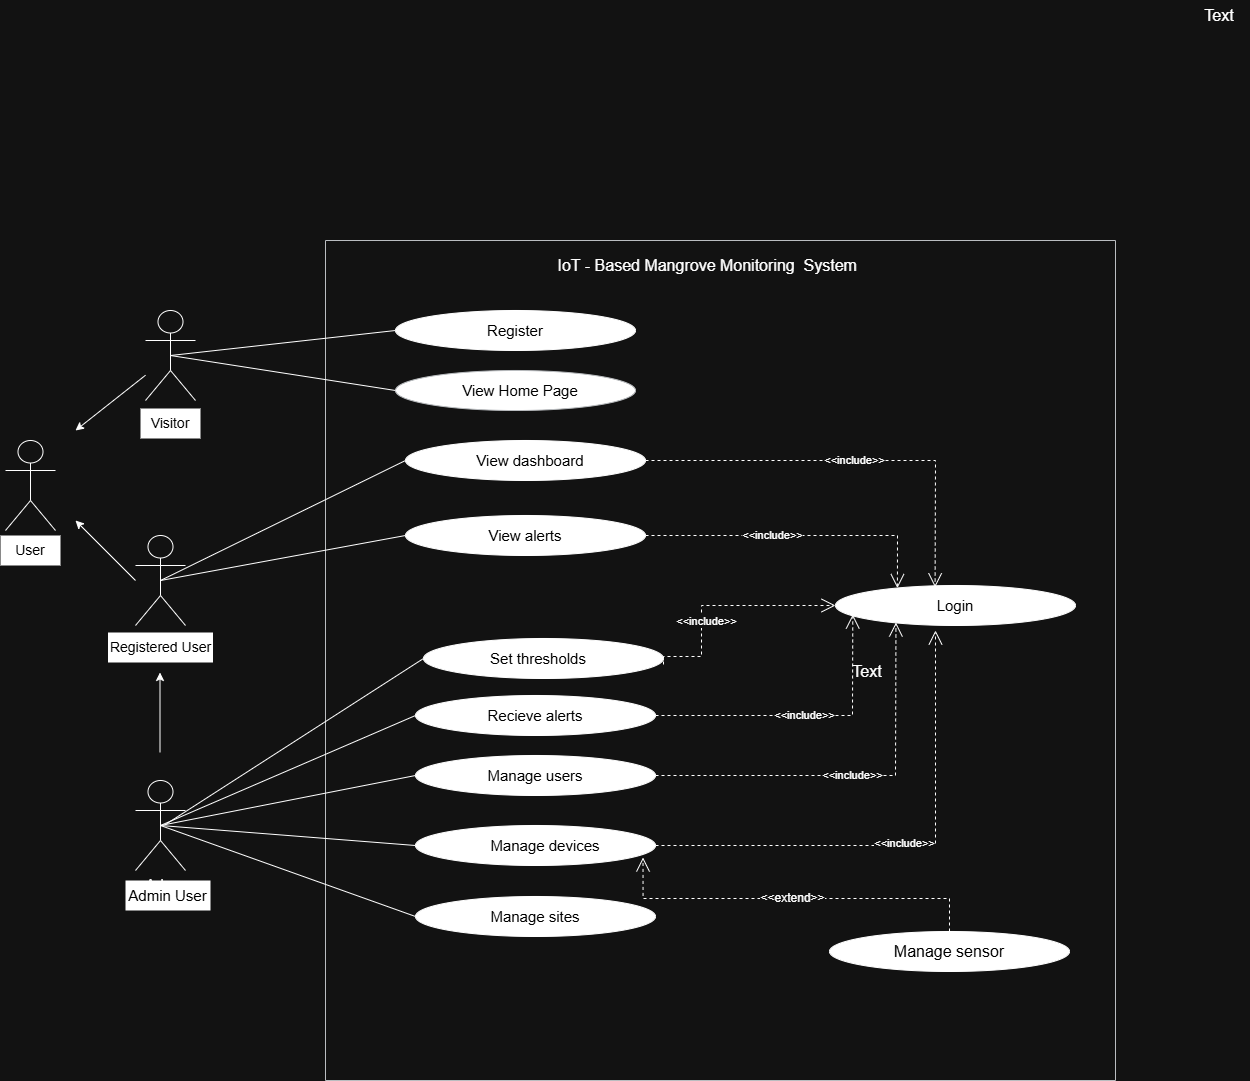

The diagram above was exported from draw.io. Its source (the exported page's mxGraphModel, read from the mxfile embedded in the PNG):
<mxGraphModel dx="1158" dy="1493" grid="1" gridSize="8" guides="1" tooltips="1" connect="1" arrows="1" fold="1" page="1" pageScale="1" pageWidth="1100" pageHeight="850" math="0" shadow="0">
  <root>
    <mxCell id="0" />
    <mxCell id="1" parent="0" />
    <mxCell id="6VrFUgQZHOnERcJRz3GD-1" parent="1" style="shape=umlActor;verticalLabelPosition=bottom;verticalAlign=top;html=1;outlineConnect=0;" value="Actor" vertex="1">
      <mxGeometry height="90" width="50" x="80" y="160" as="geometry" />
    </mxCell>
    <mxCell id="6VrFUgQZHOnERcJRz3GD-2" parent="1" style="shape=umlActor;verticalLabelPosition=bottom;verticalAlign=top;html=1;outlineConnect=0;" value="Actor" vertex="1">
      <mxGeometry height="90" width="50" x="210" y="500" as="geometry" />
    </mxCell>
    <mxCell id="6VrFUgQZHOnERcJRz3GD-3" parent="1" style="shape=umlActor;verticalLabelPosition=bottom;verticalAlign=top;html=1;outlineConnect=0;" value="Actor" vertex="1">
      <mxGeometry height="90" width="50" x="210" y="255" as="geometry" />
    </mxCell>
    <mxCell id="6VrFUgQZHOnERcJRz3GD-4" parent="1" style="shape=umlActor;verticalLabelPosition=bottom;verticalAlign=top;html=1;outlineConnect=0;" value="Actor" vertex="1">
      <mxGeometry height="90" width="50" x="220" y="30" as="geometry" />
    </mxCell>
    <mxCell id="6VrFUgQZHOnERcJRz3GD-6" edge="1" parent="1" style="endArrow=classic;html=1;rounded=0;" value="">
      <mxGeometry height="50" relative="1" width="50" as="geometry">
        <Array as="points" />
        <mxPoint x="234.5" y="472" as="sourcePoint" />
        <mxPoint x="234.5" y="392" as="targetPoint" />
      </mxGeometry>
    </mxCell>
    <mxCell id="6VrFUgQZHOnERcJRz3GD-9" edge="1" parent="1" style="endArrow=classic;html=1;rounded=0;" value="">
      <mxGeometry height="50" relative="1" width="50" as="geometry">
        <mxPoint x="210" y="300" as="sourcePoint" />
        <mxPoint x="150" y="240" as="targetPoint" />
      </mxGeometry>
    </mxCell>
    <mxCell id="6VrFUgQZHOnERcJRz3GD-10" edge="1" parent="1" source="6VrFUgQZHOnERcJRz3GD-4" style="endArrow=classic;html=1;rounded=0;" value="">
      <mxGeometry height="50" relative="1" width="50" as="geometry">
        <mxPoint x="210" y="100" as="sourcePoint" />
        <mxPoint x="150" y="150" as="targetPoint" />
      </mxGeometry>
    </mxCell>
    <mxCell id="6VrFUgQZHOnERcJRz3GD-11" parent="1" style="swimlane;startSize=0;fillColor=#eeeeee;strokeColor=#36393d;" value="" vertex="1">
      <mxGeometry height="840" width="790" x="400" y="-40" as="geometry" />
    </mxCell>
    <mxCell id="6VrFUgQZHOnERcJRz3GD-12" parent="6VrFUgQZHOnERcJRz3GD-11" style="text;html=1;whiteSpace=wrap;strokeColor=none;fillColor=none;align=center;verticalAlign=middle;rounded=0;" value="&lt;font style=&quot;font-size: 16px;&quot;&gt;&amp;nbsp;IoT - Based Mangrove Monitoring&amp;nbsp; System&lt;/font&gt;" vertex="1">
      <mxGeometry height="30" width="320" x="220" y="10" as="geometry" />
    </mxCell>
    <mxCell id="6VrFUgQZHOnERcJRz3GD-14" parent="6VrFUgQZHOnERcJRz3GD-11" style="ellipse;whiteSpace=wrap;html=1;fillColor=light-dark(#000000,#FFFFFF);strokeColor=light-dark(#000000,#FFFFFF);" value="" vertex="1">
      <mxGeometry height="40" width="240" x="70" y="70" as="geometry" />
    </mxCell>
    <mxCell id="6VrFUgQZHOnERcJRz3GD-15" parent="6VrFUgQZHOnERcJRz3GD-11" style="text;html=1;whiteSpace=wrap;strokeColor=none;fillColor=none;align=center;verticalAlign=middle;rounded=0;" value="&lt;font style=&quot;color: light-dark(rgb(0, 0, 0), rgb(0, 0, 0)); font-size: 15px;&quot;&gt;Register&lt;/font&gt;" vertex="1">
      <mxGeometry height="30" width="60" x="160" y="75" as="geometry" />
    </mxCell>
    <mxCell id="6VrFUgQZHOnERcJRz3GD-16" parent="6VrFUgQZHOnERcJRz3GD-11" style="ellipse;whiteSpace=wrap;html=1;fillColor=light-dark(#F9F7ED,#FFFFFF);strokeColor=#36393d;" value="" vertex="1">
      <mxGeometry height="40" width="240" x="70" y="130" as="geometry" />
    </mxCell>
    <mxCell id="6VrFUgQZHOnERcJRz3GD-17" parent="6VrFUgQZHOnERcJRz3GD-11" style="text;html=1;whiteSpace=wrap;strokeColor=none;fillColor=none;align=center;verticalAlign=middle;rounded=0;" value="&lt;font style=&quot;color: light-dark(rgb(0, 0, 0), rgb(0, 0, 0)); font-size: 15px;&quot;&gt;View Home Page&lt;/font&gt;" vertex="1">
      <mxGeometry height="30" width="150" x="120" y="135" as="geometry" />
    </mxCell>
    <mxCell id="6VrFUgQZHOnERcJRz3GD-19" parent="6VrFUgQZHOnERcJRz3GD-11" style="ellipse;whiteSpace=wrap;html=1;fillColor=light-dark(#FFFFFF,#FFFFFF);" value="" vertex="1">
      <mxGeometry height="40" width="240" x="80" y="200" as="geometry" />
    </mxCell>
    <mxCell id="6VrFUgQZHOnERcJRz3GD-20" parent="6VrFUgQZHOnERcJRz3GD-11" style="text;html=1;whiteSpace=wrap;strokeColor=none;fillColor=none;align=center;verticalAlign=middle;rounded=0;" value="&lt;font style=&quot;color: light-dark(rgb(0, 0, 0), rgb(0, 0, 0)); font-size: 15px;&quot;&gt;View dashboard&lt;/font&gt;" vertex="1">
      <mxGeometry height="30" width="160" x="125" y="205" as="geometry" />
    </mxCell>
    <mxCell id="6VrFUgQZHOnERcJRz3GD-21" parent="6VrFUgQZHOnERcJRz3GD-11" style="ellipse;whiteSpace=wrap;html=1;fillColor=light-dark(#FFFFFF,#FFFFFF);" value="" vertex="1">
      <mxGeometry height="40" width="240" x="80" y="275" as="geometry" />
    </mxCell>
    <mxCell id="6VrFUgQZHOnERcJRz3GD-22" parent="6VrFUgQZHOnERcJRz3GD-11" style="text;html=1;whiteSpace=wrap;strokeColor=none;fillColor=none;align=center;verticalAlign=middle;rounded=0;" value="&lt;font style=&quot;color: light-dark(rgb(0, 0, 0), rgb(0, 0, 0)); font-size: 15px;&quot;&gt;View alerts&lt;/font&gt;" vertex="1">
      <mxGeometry height="30" width="140" x="130" y="280" as="geometry" />
    </mxCell>
    <mxCell id="6VrFUgQZHOnERcJRz3GD-23" parent="6VrFUgQZHOnERcJRz3GD-11" style="ellipse;whiteSpace=wrap;html=1;fillColor=light-dark(#FFFFFF,#FFFFFF);" value="" vertex="1">
      <mxGeometry height="40" width="240" x="504" y="691" as="geometry" />
    </mxCell>
    <mxCell id="6VrFUgQZHOnERcJRz3GD-24" parent="6VrFUgQZHOnERcJRz3GD-11" style="text;html=1;whiteSpace=wrap;strokeColor=none;fillColor=none;align=center;verticalAlign=middle;rounded=0;" value="&lt;font style=&quot;color: light-dark(rgb(0, 0, 0), rgb(0, 0, 0)); font-size: 15px;&quot;&gt;Set thresholds&lt;/font&gt;" vertex="1">
      <mxGeometry height="30" width="150" x="130" y="395" as="geometry" />
    </mxCell>
    <mxCell id="6VrFUgQZHOnERcJRz3GD-25" parent="6VrFUgQZHOnERcJRz3GD-11" style="ellipse;whiteSpace=wrap;html=1;fillColor=light-dark(#FFFFFF,#FFFFFF);" value="" vertex="1">
      <mxGeometry height="40" width="240" x="90" y="455" as="geometry" />
    </mxCell>
    <mxCell id="6VrFUgQZHOnERcJRz3GD-26" parent="6VrFUgQZHOnERcJRz3GD-11" style="text;html=1;whiteSpace=wrap;strokeColor=none;fillColor=none;align=center;verticalAlign=middle;rounded=0;" value="&lt;font style=&quot;color: light-dark(rgb(0, 0, 0), rgb(0, 0, 0)); font-size: 15px;&quot;&gt;Recieve alerts&lt;/font&gt;" vertex="1">
      <mxGeometry height="30" width="140" x="140" y="460" as="geometry" />
    </mxCell>
    <mxCell id="6VrFUgQZHOnERcJRz3GD-27" parent="6VrFUgQZHOnERcJRz3GD-11" style="ellipse;whiteSpace=wrap;html=1;fillColor=light-dark(#FFFFFF,#FFFFFF);" value="" vertex="1">
      <mxGeometry height="40" width="240" x="90" y="515" as="geometry" />
    </mxCell>
    <mxCell id="6VrFUgQZHOnERcJRz3GD-28" parent="6VrFUgQZHOnERcJRz3GD-11" style="text;html=1;whiteSpace=wrap;strokeColor=none;fillColor=none;align=center;verticalAlign=middle;rounded=0;" value="&lt;font style=&quot;color: light-dark(rgb(0, 0, 0), rgb(0, 0, 0)); font-size: 15px;&quot;&gt;Manage users&lt;/font&gt;" vertex="1">
      <mxGeometry height="30" width="140" x="140" y="520" as="geometry" />
    </mxCell>
    <mxCell id="6VrFUgQZHOnERcJRz3GD-29" parent="6VrFUgQZHOnERcJRz3GD-11" style="ellipse;whiteSpace=wrap;html=1;fillColor=light-dark(#FFFFFF,#FFFFFF);" value="" vertex="1">
      <mxGeometry height="40" width="240" x="90" y="585" as="geometry" />
    </mxCell>
    <mxCell id="6VrFUgQZHOnERcJRz3GD-30" parent="6VrFUgQZHOnERcJRz3GD-11" style="text;html=1;whiteSpace=wrap;strokeColor=none;fillColor=none;align=center;verticalAlign=middle;rounded=0;" value="&lt;font style=&quot;color: light-dark(rgb(0, 0, 0), rgb(0, 0, 0)); font-size: 15px;&quot;&gt;Manage devices&lt;/font&gt;" vertex="1">
      <mxGeometry height="30" width="120" x="160" y="590" as="geometry" />
    </mxCell>
    <mxCell id="6VrFUgQZHOnERcJRz3GD-42" parent="6VrFUgQZHOnERcJRz3GD-11" style="ellipse;whiteSpace=wrap;html=1;strokeColor=light-dark(#000000,#FFFFFF);fillColor=light-dark(#FFFFFF,#FFFFFF);" value="" vertex="1">
      <mxGeometry height="40" width="240" x="510" y="345" as="geometry" />
    </mxCell>
    <mxCell id="6VrFUgQZHOnERcJRz3GD-43" parent="6VrFUgQZHOnERcJRz3GD-11" style="text;html=1;whiteSpace=wrap;strokeColor=none;fillColor=none;align=center;verticalAlign=middle;rounded=0;" value="&lt;font style=&quot;color: light-dark(rgb(0, 0, 0), rgb(0, 0, 0)); font-size: 15px;&quot;&gt;Login&lt;/font&gt;" vertex="1">
      <mxGeometry height="30" width="150" x="555" y="350" as="geometry" />
    </mxCell>
    <mxCell id="6VrFUgQZHOnERcJRz3GD-64" edge="1" parent="6VrFUgQZHOnERcJRz3GD-11" source="6VrFUgQZHOnERcJRz3GD-19" style="endArrow=open;endSize=12;dashed=1;html=1;rounded=0;exitX=1;exitY=0.5;exitDx=0;exitDy=0;entryX=0.364;entryY=-0.107;entryDx=0;entryDy=0;entryPerimeter=0;" target="6VrFUgQZHOnERcJRz3GD-43" value="&amp;lt;&amp;lt;include&amp;gt;&amp;gt;">
      <mxGeometry relative="1" width="160" as="geometry">
        <Array as="points">
          <mxPoint x="610" y="220" />
        </Array>
        <mxPoint x="360" y="320" as="sourcePoint" />
        <mxPoint x="520" y="320" as="targetPoint" />
      </mxGeometry>
    </mxCell>
    <mxCell id="6VrFUgQZHOnERcJRz3GD-68" edge="1" parent="6VrFUgQZHOnERcJRz3GD-11" source="6VrFUgQZHOnERcJRz3GD-21" style="endArrow=open;endSize=12;dashed=1;html=1;rounded=0;exitX=1;exitY=0.5;exitDx=0;exitDy=0;entryX=0.258;entryY=0.065;entryDx=0;entryDy=0;entryPerimeter=0;" target="6VrFUgQZHOnERcJRz3GD-42" value="&amp;lt;&amp;lt;include&amp;gt;&amp;gt;">
      <mxGeometry relative="1" width="160" x="-0.1596" as="geometry">
        <mxPoint x="-1" as="offset" />
        <Array as="points">
          <mxPoint x="572" y="295" />
        </Array>
        <mxPoint x="360" y="320" as="sourcePoint" />
        <mxPoint x="500" y="340" as="targetPoint" />
      </mxGeometry>
    </mxCell>
    <mxCell id="6VrFUgQZHOnERcJRz3GD-70" edge="1" parent="6VrFUgQZHOnERcJRz3GD-11" source="6VrFUgQZHOnERcJRz3GD-25" style="endArrow=open;endSize=12;dashed=1;html=1;rounded=0;exitX=1;exitY=0.5;exitDx=0;exitDy=0;entryX=0.072;entryY=0.725;entryDx=0;entryDy=0;entryPerimeter=0;" target="6VrFUgQZHOnERcJRz3GD-42" value="&amp;lt;&amp;lt;include&amp;gt;&amp;gt;">
      <mxGeometry relative="1" width="160" as="geometry">
        <Array as="points">
          <mxPoint x="527" y="475" />
        </Array>
        <mxPoint x="360" y="430" as="sourcePoint" />
        <mxPoint x="510" y="350" as="targetPoint" />
      </mxGeometry>
    </mxCell>
    <mxCell id="6VrFUgQZHOnERcJRz3GD-72" edge="1" parent="6VrFUgQZHOnERcJRz3GD-11" source="6VrFUgQZHOnERcJRz3GD-29" style="endArrow=open;endSize=12;dashed=1;html=1;rounded=0;exitX=1;exitY=0.5;exitDx=0;exitDy=0;" value="&amp;lt;&amp;lt;include&amp;gt;&amp;gt;">
      <mxGeometry relative="1" width="160" x="0.0071" y="2" as="geometry">
        <mxPoint as="offset" />
        <Array as="points">
          <mxPoint x="610" y="605" />
        </Array>
        <mxPoint x="360" y="630" as="sourcePoint" />
        <mxPoint x="610" y="390" as="targetPoint" />
      </mxGeometry>
    </mxCell>
    <mxCell id="6VrFUgQZHOnERcJRz3GD-75" edge="1" parent="6VrFUgQZHOnERcJRz3GD-11" source="6VrFUgQZHOnERcJRz3GD-27" style="endArrow=open;endSize=12;dashed=1;html=1;rounded=0;exitX=1;exitY=0.5;exitDx=0;exitDy=0;entryX=0.103;entryY=1.067;entryDx=0;entryDy=0;entryPerimeter=0;" target="6VrFUgQZHOnERcJRz3GD-43" value="&amp;lt;&amp;lt;include&amp;gt;&amp;gt;">
      <mxGeometry relative="1" width="160" as="geometry">
        <Array as="points">
          <mxPoint x="570" y="535" />
        </Array>
        <mxPoint x="240" y="480" as="sourcePoint" />
        <mxPoint x="400" y="480" as="targetPoint" />
      </mxGeometry>
    </mxCell>
    <mxCell id="pR8o4Ysmm3kaqUUTrivp-2" parent="6VrFUgQZHOnERcJRz3GD-11" style="ellipse;whiteSpace=wrap;html=1;fillColor=light-dark(#FFFFFF,#FFFFFF);" value="" vertex="1">
      <mxGeometry height="40" width="240" x="90" y="656" as="geometry" />
    </mxCell>
    <mxCell id="pR8o4Ysmm3kaqUUTrivp-3" parent="6VrFUgQZHOnERcJRz3GD-11" style="text;html=1;whiteSpace=wrap;strokeColor=none;fillColor=none;align=center;verticalAlign=middle;rounded=0;" value="&lt;font style=&quot;color: light-dark(rgb(0, 0, 0), rgb(0, 0, 0)); font-size: 15px;&quot;&gt;Manage sites&lt;/font&gt;" vertex="1">
      <mxGeometry height="30" width="100" x="160" y="661" as="geometry" />
    </mxCell>
    <mxCell id="pR8o4Ysmm3kaqUUTrivp-14" parent="6VrFUgQZHOnERcJRz3GD-11" style="ellipse;whiteSpace=wrap;html=1;fillColor=light-dark(#FFFFFF,#FFFFFF);" value="" vertex="1">
      <mxGeometry height="40" width="240" x="98" y="398" as="geometry" />
    </mxCell>
    <mxCell id="pR8o4Ysmm3kaqUUTrivp-15" parent="6VrFUgQZHOnERcJRz3GD-11" style="text;html=1;whiteSpace=wrap;strokeColor=none;fillColor=none;align=center;verticalAlign=middle;rounded=0;" value="&lt;font style=&quot;color: light-dark(rgb(0, 0, 0), rgb(0, 0, 0)); font-size: 15px;&quot;&gt;Set thresholds&lt;/font&gt;" vertex="1">
      <mxGeometry height="30" width="150" x="138" y="403" as="geometry" />
    </mxCell>
    <mxCell id="pR8o4Ysmm3kaqUUTrivp-20" edge="1" parent="6VrFUgQZHOnERcJRz3GD-11" source="pR8o4Ysmm3kaqUUTrivp-14" style="endArrow=open;endSize=12;dashed=1;html=1;rounded=0;exitX=1;exitY=0.65;exitDx=0;exitDy=0;entryX=0;entryY=0.5;entryDx=0;entryDy=0;exitPerimeter=0;" target="6VrFUgQZHOnERcJRz3GD-42" value="&amp;lt;&amp;lt;include&amp;gt;&amp;gt;">
      <mxGeometry relative="1" width="160" x="-0.2996" y="-5" as="geometry">
        <mxPoint as="offset" />
        <Array as="points">
          <mxPoint x="338" y="416" />
          <mxPoint x="376" y="416" />
          <mxPoint x="376" y="365" />
        </Array>
        <mxPoint x="337.99999999999636" y="385" as="sourcePoint" />
        <mxPoint x="532.3199999999997" y="319.9999999999998" as="targetPoint" />
      </mxGeometry>
    </mxCell>
    <mxCell id="pR8o4Ysmm3kaqUUTrivp-21" edge="1" parent="6VrFUgQZHOnERcJRz3GD-11" source="6VrFUgQZHOnERcJRz3GD-23" style="endArrow=open;endSize=12;dashed=1;html=1;rounded=0;fontSize=12;exitX=0.5;exitY=0;exitDx=0;exitDy=0;entryX=0.948;entryY=0.8;entryDx=0;entryDy=0;entryPerimeter=0;edgeStyle=orthogonalEdgeStyle;" target="6VrFUgQZHOnERcJRz3GD-29" value="&amp;lt;&amp;lt;extend&amp;gt;&amp;gt;">
      <mxGeometry relative="1" width="160" as="geometry">
        <mxPoint x="464" y="432" as="sourcePoint" />
        <mxPoint x="624" y="432" as="targetPoint" />
      </mxGeometry>
    </mxCell>
    <mxCell id="pR8o4Ysmm3kaqUUTrivp-22" parent="6VrFUgQZHOnERcJRz3GD-11" style="text;html=1;whiteSpace=wrap;strokeColor=none;fillColor=none;align=center;verticalAlign=middle;rounded=0;" value="&lt;font style=&quot;color: light-dark(rgb(0, 0, 0), rgb(0, 0, 0)); font-size: 16px;&quot;&gt;Manage sensor&lt;/font&gt;" vertex="1">
      <mxGeometry height="30" width="160" x="544" y="696" as="geometry" />
    </mxCell>
    <mxCell id="6VrFUgQZHOnERcJRz3GD-37" parent="1" style="text;html=1;whiteSpace=wrap;align=center;verticalAlign=middle;rounded=0;fillColor=light-dark(#FFFFFF,#FFFFFF);" value="&lt;font style=&quot;color: light-dark(rgb(0, 0, 0), rgb(0, 0, 0)); font-size: 14px;&quot;&gt;User&lt;/font&gt;" vertex="1">
      <mxGeometry height="30" width="60" x="75" y="255" as="geometry" />
    </mxCell>
    <mxCell id="6VrFUgQZHOnERcJRz3GD-38" parent="1" style="text;html=1;whiteSpace=wrap;align=center;verticalAlign=middle;rounded=0;fillColor=light-dark(#FFFFFF,#FFFFFF);" value="&lt;font style=&quot;color: light-dark(rgb(0, 0, 0), rgb(0, 0, 0)); font-size: 14px;&quot;&gt;Visitor&lt;/font&gt;" vertex="1">
      <mxGeometry height="30" width="60" x="215" y="128" as="geometry" />
    </mxCell>
    <mxCell id="6VrFUgQZHOnERcJRz3GD-39" parent="1" style="text;html=1;whiteSpace=wrap;align=center;verticalAlign=middle;rounded=0;fillColor=light-dark(#FFFFFF,#FFFFFF);" value="&lt;font style=&quot;color: light-dark(rgb(0, 0, 0), rgb(0, 0, 0)); font-size: 14px;&quot;&gt;Registered User&lt;/font&gt;" vertex="1">
      <mxGeometry height="30" width="105" x="182.5" y="352" as="geometry" />
    </mxCell>
    <mxCell id="6VrFUgQZHOnERcJRz3GD-40" parent="1" style="text;html=1;whiteSpace=wrap;align=center;verticalAlign=middle;rounded=0;fillColor=light-dark(#FFFFFF,#FFFFFF);" value="&lt;font style=&quot;color: light-dark(rgb(0, 0, 0), rgb(0, 0, 0)); font-size: 15px;&quot;&gt;Admin User&lt;/font&gt;" vertex="1">
      <mxGeometry height="30" width="85" x="200" y="600" as="geometry" />
    </mxCell>
    <mxCell id="6VrFUgQZHOnERcJRz3GD-45" edge="1" parent="1" source="6VrFUgQZHOnERcJRz3GD-4" style="endArrow=none;html=1;rounded=0;exitX=0.5;exitY=0.5;exitDx=0;exitDy=0;exitPerimeter=0;entryX=0;entryY=0.5;entryDx=0;entryDy=0;" target="6VrFUgQZHOnERcJRz3GD-14" value="">
      <mxGeometry height="50" relative="1" width="50" as="geometry">
        <mxPoint x="480" y="150" as="sourcePoint" />
        <mxPoint x="530" y="100" as="targetPoint" />
      </mxGeometry>
    </mxCell>
    <mxCell id="6VrFUgQZHOnERcJRz3GD-46" edge="1" parent="1" source="6VrFUgQZHOnERcJRz3GD-4" style="endArrow=none;html=1;rounded=0;exitX=0.5;exitY=0.5;exitDx=0;exitDy=0;exitPerimeter=0;entryX=0;entryY=0.5;entryDx=0;entryDy=0;" target="6VrFUgQZHOnERcJRz3GD-16" value="">
      <mxGeometry height="50" relative="1" width="50" as="geometry">
        <mxPoint x="480" y="150" as="sourcePoint" />
        <mxPoint x="530" y="100" as="targetPoint" />
      </mxGeometry>
    </mxCell>
    <mxCell id="6VrFUgQZHOnERcJRz3GD-47" edge="1" parent="1" source="6VrFUgQZHOnERcJRz3GD-3" style="endArrow=none;html=1;rounded=0;exitX=0.5;exitY=0.5;exitDx=0;exitDy=0;exitPerimeter=0;entryX=0;entryY=0.5;entryDx=0;entryDy=0;" target="6VrFUgQZHOnERcJRz3GD-19" value="">
      <mxGeometry height="50" relative="1" width="50" as="geometry">
        <mxPoint x="480" y="150" as="sourcePoint" />
        <mxPoint x="530" y="100" as="targetPoint" />
      </mxGeometry>
    </mxCell>
    <mxCell id="6VrFUgQZHOnERcJRz3GD-48" edge="1" parent="1" source="6VrFUgQZHOnERcJRz3GD-3" style="endArrow=none;html=1;rounded=0;exitX=0.5;exitY=0.5;exitDx=0;exitDy=0;exitPerimeter=0;entryX=0;entryY=0.5;entryDx=0;entryDy=0;" target="6VrFUgQZHOnERcJRz3GD-21" value="">
      <mxGeometry height="50" relative="1" width="50" as="geometry">
        <mxPoint x="480" y="150" as="sourcePoint" />
        <mxPoint x="530" y="100" as="targetPoint" />
      </mxGeometry>
    </mxCell>
    <mxCell id="6VrFUgQZHOnERcJRz3GD-50" edge="1" parent="1" source="6VrFUgQZHOnERcJRz3GD-2" style="endArrow=none;html=1;rounded=0;entryX=0;entryY=0.5;entryDx=0;entryDy=0;exitX=0.5;exitY=0.5;exitDx=0;exitDy=0;exitPerimeter=0;" target="6VrFUgQZHOnERcJRz3GD-25" value="">
      <mxGeometry height="50" relative="1" width="50" as="geometry">
        <mxPoint x="480" y="150" as="sourcePoint" />
        <mxPoint x="530" y="100" as="targetPoint" />
      </mxGeometry>
    </mxCell>
    <mxCell id="6VrFUgQZHOnERcJRz3GD-51" edge="1" parent="1" source="6VrFUgQZHOnERcJRz3GD-2" style="endArrow=none;html=1;rounded=0;exitX=0.5;exitY=0.5;exitDx=0;exitDy=0;exitPerimeter=0;entryX=0;entryY=0.5;entryDx=0;entryDy=0;" target="6VrFUgQZHOnERcJRz3GD-27" value="">
      <mxGeometry height="50" relative="1" width="50" as="geometry">
        <mxPoint x="480" y="420" as="sourcePoint" />
        <mxPoint x="530" y="370" as="targetPoint" />
      </mxGeometry>
    </mxCell>
    <mxCell id="6VrFUgQZHOnERcJRz3GD-54" edge="1" parent="1" source="6VrFUgQZHOnERcJRz3GD-2" style="endArrow=none;html=1;rounded=0;exitX=0.5;exitY=0.5;exitDx=0;exitDy=0;exitPerimeter=0;entryX=0;entryY=0.5;entryDx=0;entryDy=0;" target="6VrFUgQZHOnERcJRz3GD-29" value="">
      <mxGeometry height="50" relative="1" width="50" as="geometry">
        <mxPoint x="480" y="420" as="sourcePoint" />
        <mxPoint x="530" y="370" as="targetPoint" />
      </mxGeometry>
    </mxCell>
    <mxCell id="pR8o4Ysmm3kaqUUTrivp-1" parent="1" style="text;html=1;whiteSpace=wrap;strokeColor=none;fillColor=none;align=center;verticalAlign=middle;rounded=0;fontSize=16;" value="Text" vertex="1">
      <mxGeometry height="30" width="60" x="1264" y="-280" as="geometry" />
    </mxCell>
    <mxCell id="pR8o4Ysmm3kaqUUTrivp-4" edge="1" parent="1" source="pR8o4Ysmm3kaqUUTrivp-2" style="endArrow=none;html=1;rounded=0;fontSize=12;startSize=8;endSize=8;curved=1;exitX=0;exitY=0.5;exitDx=0;exitDy=0;entryX=0.5;entryY=0.5;entryDx=0;entryDy=0;entryPerimeter=0;" target="6VrFUgQZHOnERcJRz3GD-2" value="">
      <mxGeometry height="50" relative="1" width="50" as="geometry">
        <mxPoint x="920" y="490" as="sourcePoint" />
        <mxPoint x="970" y="440" as="targetPoint" />
      </mxGeometry>
    </mxCell>
    <mxCell id="pR8o4Ysmm3kaqUUTrivp-19" edge="1" parent="1" style="endArrow=none;html=1;rounded=0;entryX=0;entryY=0.5;entryDx=0;entryDy=0;" target="pR8o4Ysmm3kaqUUTrivp-14" value="">
      <mxGeometry height="50" relative="1" width="50" as="geometry">
        <mxPoint x="240" y="544" as="sourcePoint" />
        <mxPoint x="498" y="443" as="targetPoint" />
      </mxGeometry>
    </mxCell>
    <mxCell id="pR8o4Ysmm3kaqUUTrivp-23" parent="1" style="text;html=1;whiteSpace=wrap;strokeColor=none;fillColor=none;align=center;verticalAlign=middle;rounded=0;fontSize=16;" value="Text" vertex="1">
      <mxGeometry height="30" width="60" x="912" y="376" as="geometry" />
    </mxCell>
  </root>
</mxGraphModel>